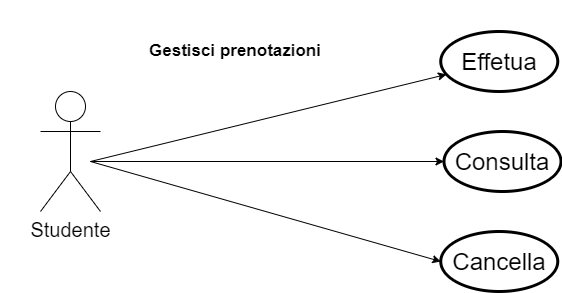

The diagram above was exported from draw.io. Its source (the exported page's mxGraphModel, read from the mxfile embedded in the PNG):
<mxGraphModel dx="1942" dy="894" grid="1" gridSize="10" guides="1" tooltips="1" connect="1" arrows="1" fold="1" page="1" pageScale="1" pageWidth="850" pageHeight="1100" math="0" shadow="0" extFonts="Permanent Marker^https://fonts.googleapis.com/css?family=Permanent+Marker">
  <root>
    <mxCell id="0" />
    <mxCell id="1" parent="0" />
    <mxCell id="2" value="Studente" style="shape=umlActor;verticalLabelPosition=bottom;verticalAlign=top;html=1;outlineConnect=0;rounded=0;sketch=0;fontSize=20;strokeWidth=1;" vertex="1" parent="1">
      <mxGeometry x="109" y="1660" width="60" height="120" as="geometry" />
    </mxCell>
    <mxCell id="3" value="&lt;font style=&quot;font-size: 17px&quot;&gt;&lt;b&gt;Gestisci prenotazioni&lt;/b&gt;&lt;/font&gt;" style="text;html=1;strokeColor=none;fillColor=none;align=center;verticalAlign=middle;whiteSpace=wrap;rounded=0;sketch=0;fontSize=17;" vertex="1" parent="1">
      <mxGeometry x="199.25" y="1600" width="209.5" height="38" as="geometry" />
    </mxCell>
    <mxCell id="4" value="" style="ellipse;whiteSpace=wrap;html=1;rounded=0;sketch=0;fontSize=17;strokeWidth=3;" vertex="1" parent="1">
      <mxGeometry x="512.5" y="1700" width="117" height="60" as="geometry" />
    </mxCell>
    <mxCell id="5" value="" style="ellipse;whiteSpace=wrap;html=1;rounded=0;sketch=0;fontSize=17;strokeWidth=3;" vertex="1" parent="1">
      <mxGeometry x="509.25" y="1800" width="117" height="60" as="geometry" />
    </mxCell>
    <mxCell id="6" value="" style="ellipse;whiteSpace=wrap;html=1;rounded=0;sketch=0;fontSize=17;strokeWidth=3;" vertex="1" parent="1">
      <mxGeometry x="509.25" y="1600" width="117" height="60" as="geometry" />
    </mxCell>
    <mxCell id="7" value="&lt;font style=&quot;font-size: 24px&quot;&gt;Effetua&lt;/font&gt;" style="text;html=1;strokeColor=none;fillColor=none;align=center;verticalAlign=middle;whiteSpace=wrap;rounded=0;sketch=0;fontSize=17;" vertex="1" parent="1">
      <mxGeometry x="547.75" y="1620" width="40" height="20" as="geometry" />
    </mxCell>
    <mxCell id="8" value="&lt;font style=&quot;font-size: 24px&quot;&gt;Consulta&lt;/font&gt;" style="text;html=1;strokeColor=none;fillColor=none;align=center;verticalAlign=middle;whiteSpace=wrap;rounded=0;sketch=0;fontSize=17;" vertex="1" parent="1">
      <mxGeometry x="551" y="1720" width="40" height="20" as="geometry" />
    </mxCell>
    <mxCell id="9" value="&lt;font style=&quot;font-size: 24px&quot;&gt;Cancella&lt;/font&gt;" style="text;html=1;strokeColor=none;fillColor=none;align=center;verticalAlign=middle;whiteSpace=wrap;rounded=0;sketch=0;fontSize=17;" vertex="1" parent="1">
      <mxGeometry x="547.75" y="1820" width="40" height="20" as="geometry" />
    </mxCell>
    <mxCell id="10" style="edgeStyle=none;rounded=0;orthogonalLoop=1;jettySize=auto;html=1;entryX=0;entryY=0.5;entryDx=0;entryDy=0;" edge="1" target="4" parent="1">
      <mxGeometry relative="1" as="geometry">
        <mxPoint x="159" y="1730" as="sourcePoint" />
        <mxPoint x="368" y="1906" as="targetPoint" />
      </mxGeometry>
    </mxCell>
    <mxCell id="11" style="edgeStyle=none;rounded=0;orthogonalLoop=1;jettySize=auto;html=1;" edge="1" target="6" parent="1">
      <mxGeometry relative="1" as="geometry">
        <mxPoint x="159" y="1730" as="sourcePoint" />
        <mxPoint x="438" y="1733" as="targetPoint" />
      </mxGeometry>
    </mxCell>
    <mxCell id="12" style="edgeStyle=none;rounded=0;orthogonalLoop=1;jettySize=auto;html=1;entryX=0;entryY=0.5;entryDx=0;entryDy=0;" edge="1" target="5" parent="1">
      <mxGeometry relative="1" as="geometry">
        <mxPoint x="159" y="1730" as="sourcePoint" />
        <mxPoint x="604.4259210009036" y="1710.1156471630993" as="targetPoint" />
      </mxGeometry>
    </mxCell>
  </root>
</mxGraphModel>